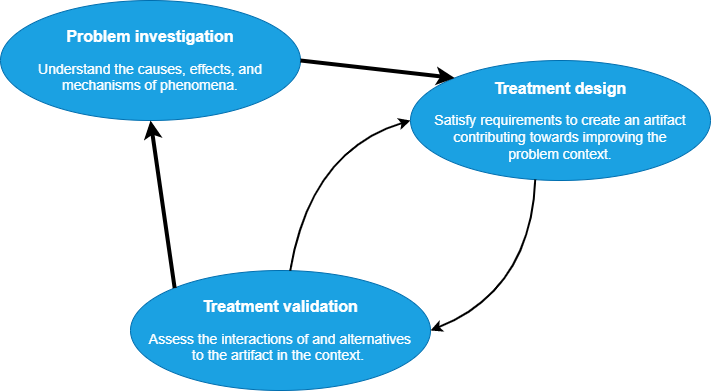

The diagram above was exported from draw.io. Its source (the exported page's mxGraphModel, read from the mxfile embedded in the PNG):
<mxGraphModel dx="706" dy="1172" grid="1" gridSize="10" guides="1" tooltips="1" connect="1" arrows="1" fold="1" page="1" pageScale="1" pageWidth="827" pageHeight="1169" math="0" shadow="0">
  <root>
    <mxCell id="0" />
    <mxCell id="1" parent="0" />
    <mxCell id="24" value="&lt;font&gt;&lt;b&gt;&lt;font style=&quot;font-size: 16px&quot;&gt;Treatment validation&lt;/font&gt;&lt;/b&gt;&lt;br&gt;&lt;br&gt;&lt;span style=&quot;font-size: 14px&quot;&gt;Assess the interactions of and alternatives to the artifact in the context.&amp;nbsp;&lt;/span&gt;&lt;br&gt;&lt;/font&gt;" style="ellipse;whiteSpace=wrap;html=1;fillColor=#1ba1e2;fontColor=#ffffff;strokeColor=#006EAF;spacing=18;" parent="1" vertex="1">
      <mxGeometry x="350" y="390" width="300" height="120" as="geometry" />
    </mxCell>
    <mxCell id="25" value="&lt;font&gt;&lt;b&gt;&lt;font style=&quot;font-size: 16px&quot;&gt;Treatment design&lt;/font&gt;&lt;/b&gt;&lt;br&gt;&lt;br&gt;&lt;span style=&quot;font-size: 14px&quot;&gt;Satisfy requirements to create an artifact contributing towards improving the problem context.&lt;/span&gt;&lt;br&gt;&lt;/font&gt;" style="ellipse;whiteSpace=wrap;html=1;fillColor=#1ba1e2;fontColor=#ffffff;strokeColor=#006EAF;spacing=18;" parent="1" vertex="1">
      <mxGeometry x="630" y="180" width="300" height="120" as="geometry" />
    </mxCell>
    <mxCell id="28" value="&lt;font&gt;&lt;b&gt;&lt;font style=&quot;font-size: 16px&quot;&gt;Problem investigation&lt;/font&gt;&lt;/b&gt;&lt;br&gt;&lt;br&gt;&lt;span style=&quot;font-size: 14px&quot;&gt;Understand the causes, effects, and mechanisms of phenomena.&lt;/span&gt;&lt;br&gt;&lt;/font&gt;" style="ellipse;whiteSpace=wrap;html=1;fillColor=#1ba1e2;fontColor=#ffffff;strokeColor=#006EAF;spacing=18;" parent="1" vertex="1">
      <mxGeometry x="220" y="120" width="300" height="120" as="geometry" />
    </mxCell>
    <mxCell id="34" value="" style="endArrow=classic;html=1;fontSize=18;strokeWidth=4;entryX=0.5;entryY=1;entryDx=0;entryDy=0;exitX=0;exitY=0;exitDx=0;exitDy=0;" parent="1" source="24" target="28" edge="1">
      <mxGeometry width="50" height="50" relative="1" as="geometry">
        <mxPoint x="690" y="530" as="sourcePoint" />
        <mxPoint x="740" y="480" as="targetPoint" />
        <Array as="points" />
      </mxGeometry>
    </mxCell>
    <mxCell id="35" value="" style="endArrow=classic;html=1;fontSize=18;strokeWidth=4;entryX=0;entryY=0;entryDx=0;entryDy=0;exitX=1;exitY=0.5;exitDx=0;exitDy=0;jumpStyle=arc;" parent="1" source="28" target="25" edge="1">
      <mxGeometry width="50" height="50" relative="1" as="geometry">
        <mxPoint x="353.5956568072497" y="412.13669573863353" as="sourcePoint" />
        <mxPoint x="230" y="270" as="targetPoint" />
        <Array as="points" />
      </mxGeometry>
    </mxCell>
    <mxCell id="38" value="" style="curved=1;endArrow=classic;html=1;fontSize=18;strokeWidth=2;jumpStyle=arc;entryX=0;entryY=0.5;entryDx=0;entryDy=0;" parent="1" source="24" target="25" edge="1">
      <mxGeometry width="50" height="50" relative="1" as="geometry">
        <mxPoint x="690" y="540" as="sourcePoint" />
        <mxPoint x="740" y="490" as="targetPoint" />
        <Array as="points">
          <mxPoint x="530" y="270" />
        </Array>
      </mxGeometry>
    </mxCell>
    <mxCell id="39" value="" style="curved=1;endArrow=classic;html=1;fontSize=18;strokeWidth=2;jumpStyle=arc;entryX=1;entryY=0.5;entryDx=0;entryDy=0;exitX=0.416;exitY=0.992;exitDx=0;exitDy=0;exitPerimeter=0;" parent="1" source="25" target="24" edge="1">
      <mxGeometry width="50" height="50" relative="1" as="geometry">
        <mxPoint x="860" y="340" as="sourcePoint" />
        <mxPoint x="649.9999999999959" y="245" as="targetPoint" />
        <Array as="points">
          <mxPoint x="750" y="410" />
        </Array>
      </mxGeometry>
    </mxCell>
  </root>
</mxGraphModel>